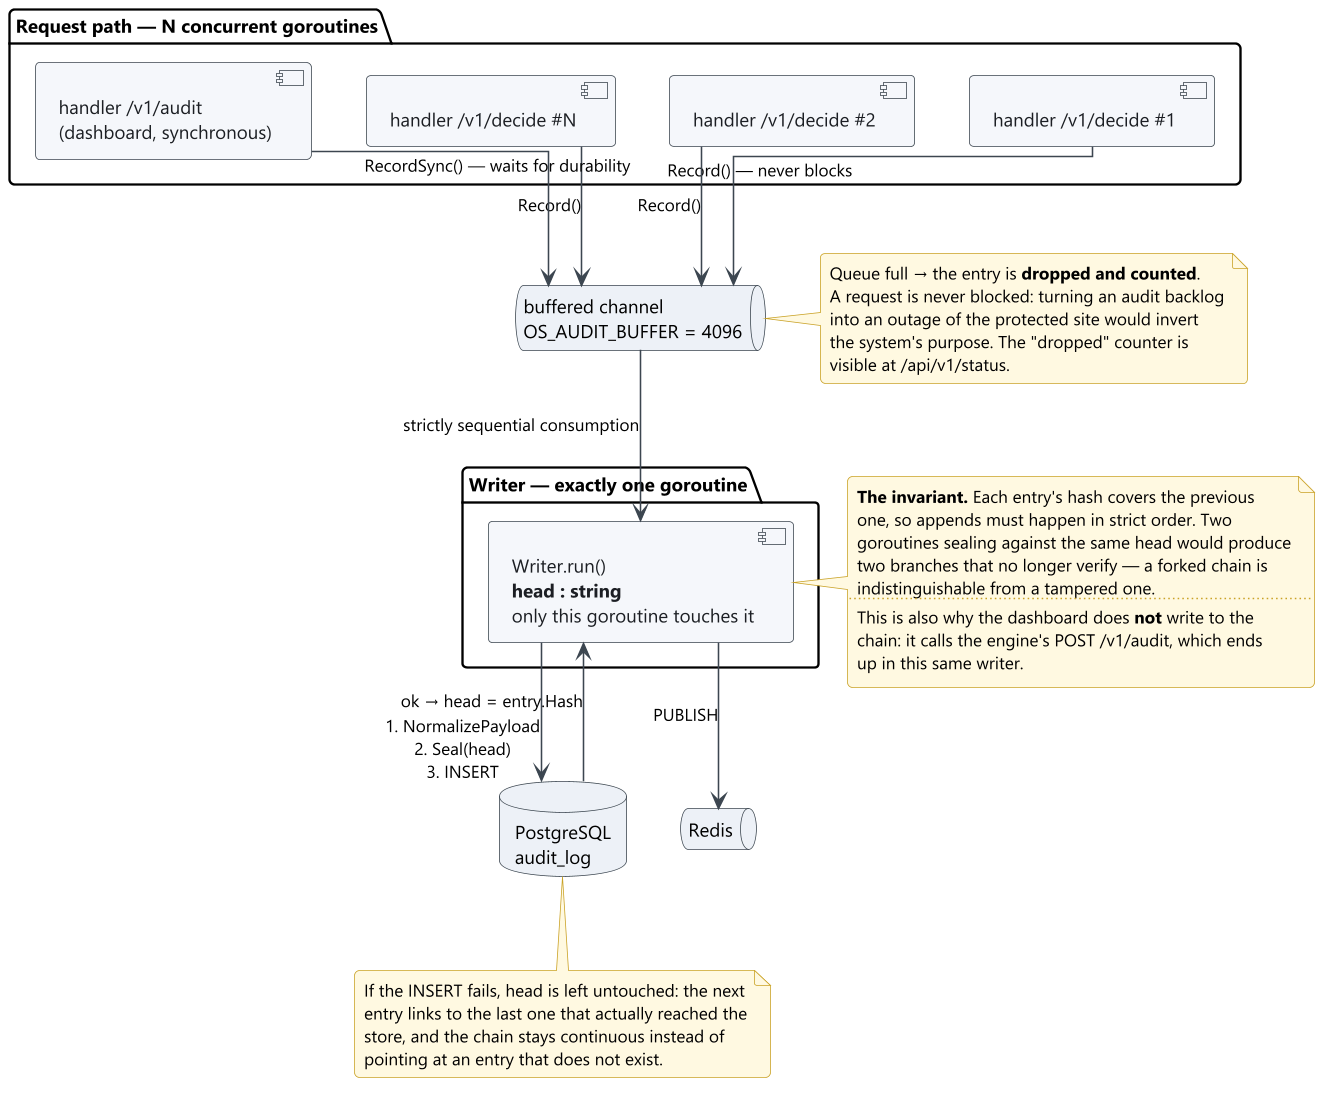

The diagram above was rendered by PlantUML. Its source (embedded in the PNG):
@startuml 13-single-writer-pattern
!include style.iuml

skinparam linetype ortho

package "Request path — N concurrent goroutines" {
  component "handler /v1/decide #1" as h1
  component "handler /v1/decide #2" as h2
  component "handler /v1/decide #N" as hN
  component "handler /v1/audit\n(dashboard, synchronous)" as ha
}

queue "buffered channel\nOS_AUDIT_BUFFER = 4096" as buf

package "Writer — exactly one goroutine" {
  component "Writer.run()\n**head : string**\nonly this goroutine touches it" as run
}

database "PostgreSQL\naudit_log" as pg
queue "Redis" as redis

h1 --> buf : Record() — never blocks
h2 --> buf : Record()
hN --> buf : Record()
ha --> buf : RecordSync() — waits for durability

buf --> run : strictly sequential consumption
run --> pg : 1. NormalizePayload\n2. Seal(head)\n3. INSERT
pg --> run : ok → head = entry.Hash
run --> redis : PUBLISH

note right of buf
  Queue full → the entry is **dropped and counted**.
  A request is never blocked: turning an audit backlog
  into an outage of the protected site would invert
  the system's purpose. The "dropped" counter is
  visible at /api/v1/status.
end note

note right of run
  **The invariant.** Each entry's hash covers the previous
  one, so appends must happen in strict order. Two
  goroutines sealing against the same head would produce
  two branches that no longer verify — a forked chain is
  indistinguishable from a tampered one.
  ..
  This is also why the dashboard does **not** write to the
  chain: it calls the engine's POST /v1/audit, which ends
  up in this same writer.
end note

note bottom of pg
  If the INSERT fails, head is left untouched: the next
  entry links to the last one that actually reached the
  store, and the chain stays continuous instead of
  pointing at an entry that does not exist.
end note

@enduml